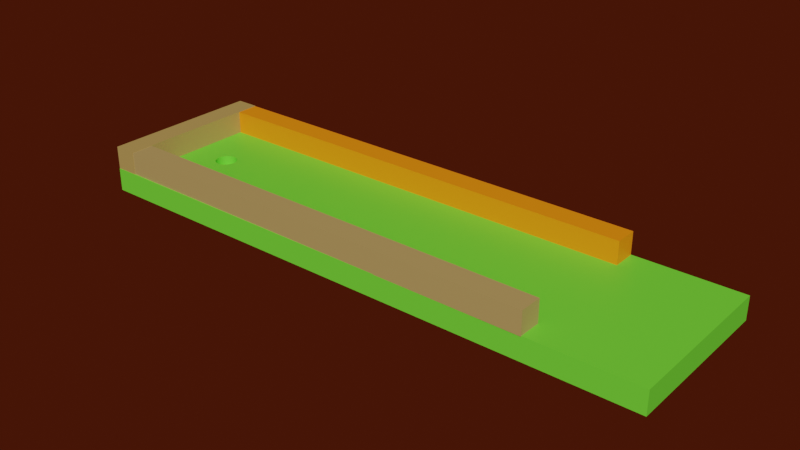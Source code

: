 # Source: course1_-_Copy.blend  (saved by Blender 2.91.10; exported with 4.5.12 LTS)
import bpy
from mathutils import Matrix  # noqa: F401  (used for matrix-valued properties, if any)

bpy.ops.wm.read_factory_settings(use_empty=True)
scene = bpy.context.scene
scene.name = 'Scene'

# ---- collections
col_collection = bpy.data.collections.new('Collection'); scene.collection.children.link(col_collection)

# ---- materials (node trees are filled in below, after node groups)
mat_material_004 = bpy.data.materials.new('Material.004')
mat_material_004.use_transparent_shadow = False
mat_material_002 = bpy.data.materials.new('Material.002')
mat_material_002.use_transparent_shadow = False
mat_material_003 = bpy.data.materials.new('Material.003')
mat_material_003.use_transparent_shadow = False
mat_material_001 = bpy.data.materials.new('Material.001')
mat_material_001.use_transparent_shadow = False

# ---- material node trees
mat_material_004.use_nodes = True; mat_material_004.node_tree.nodes.clear()
_N = mat_material_004.node_tree.nodes; _L = mat_material_004.node_tree.links
n0 = _N.new('ShaderNodeBsdfPrincipled'); n0.name = 'Principled BSDF'; n0.location = (10, 300)
n0.distribution = 'GGX'
n0.subsurface_method = 'BURLEY'
n0.inputs[0].default_value = (1.0, 0.2777, 0.004216, 1.0)
n0.inputs[3].default_value = 1.45
n0.inputs[27].default_value = (0.0, 0.0, 0.0, 1.0)
n0.inputs[28].default_value = 1.0
n1 = _N.new('ShaderNodeOutputMaterial'); n1.name = 'Material Output'; n1.location = (300, 300)
_L.new(n0.outputs[0], n1.inputs[0])
n1.is_active_output = True
mat_material_002.use_nodes = True; mat_material_002.node_tree.nodes.clear()
_N = mat_material_002.node_tree.nodes; _L = mat_material_002.node_tree.links
n0 = _N.new('ShaderNodeBsdfPrincipled'); n0.name = 'Principled BSDF'; n0.location = (10, 300)
n0.distribution = 'GGX'
n0.subsurface_method = 'BURLEY'
n0.inputs[0].default_value = (0.4735, 0.3231, 0.1144, 1.0)
n0.inputs[3].default_value = 1.45
n0.inputs[27].default_value = (0.0, 0.0, 0.0, 1.0)
n0.inputs[28].default_value = 1.0
n1 = _N.new('ShaderNodeOutputMaterial'); n1.name = 'Material Output'; n1.location = (300, 300)
_L.new(n0.outputs[0], n1.inputs[0])
n1.is_active_output = True
mat_material_003.use_nodes = True; mat_material_003.node_tree.nodes.clear()
_N = mat_material_003.node_tree.nodes; _L = mat_material_003.node_tree.links
n0 = _N.new('ShaderNodeBsdfPrincipled'); n0.name = 'Principled BSDF'; n0.location = (10, 300)
n0.distribution = 'GGX'
n0.subsurface_method = 'BURLEY'
n0.inputs[0].default_value = (0.4735, 0.314, 0.09531, 1.0)
n0.inputs[3].default_value = 1.45
n0.inputs[27].default_value = (0.0, 0.0, 0.0, 1.0)
n0.inputs[28].default_value = 1.0
n1 = _N.new('ShaderNodeOutputMaterial'); n1.name = 'Material Output'; n1.location = (300, 300)
_L.new(n0.outputs[0], n1.inputs[0])
n1.is_active_output = True
mat_material_001.use_nodes = True; mat_material_001.node_tree.nodes.clear()
_N = mat_material_001.node_tree.nodes; _L = mat_material_001.node_tree.links
n0 = _N.new('ShaderNodeBsdfPrincipled'); n0.name = 'Principled BSDF'; n0.location = (10, 300)
n0.distribution = 'GGX'
n0.subsurface_method = 'BURLEY'
n0.inputs[0].default_value = (0.1624, 0.8, 0.0427, 1.0)
n0.inputs[3].default_value = 1.45
n0.inputs[27].default_value = (0.0, 0.0, 0.0, 1.0)
n0.inputs[28].default_value = 1.0
n1 = _N.new('ShaderNodeOutputMaterial'); n1.name = 'Material Output'; n1.location = (300, 300)
_L.new(n0.outputs[0], n1.inputs[0])
n1.is_active_output = True

# ---- world
world_world = bpy.data.worlds.new('World'); scene.world = world_world
world_world.use_nodes = True; world_world.node_tree.nodes.clear()
_N = world_world.node_tree.nodes; _L = world_world.node_tree.links
n0 = _N.new('ShaderNodeOutputWorld'); n0.name = 'World Output'; n0.location = (300, 300)
n1 = _N.new('ShaderNodeBackground'); n1.name = 'Background'; n1.location = (10, 300)
n1.inputs[0].default_value = (0.05087, 0.007497, 0.00163, 1.0)
_L.new(n1.outputs[0], n0.inputs[0])
n0.is_active_output = True
world_world.color = (0.05088, 0.05088, 0.05088)
world_world.use_sun_shadow = False
world_world.sun_shadow_jitter_overblur = 0.0

# ---- meshes
me_cube_002 = bpy.data.meshes.new('Cube.002')
me_cube_002.from_pydata([(-1.0, -1.0, -1.0), (-1.0, -1.0, 1.0), (-1.0, 1.0, -1.0), (-1.0, 1.0, 1.0), (1.0, -1.0, -1.0), (1.0, -1.0, 1.0), (1.0, 1.0, -1.0), (1.0, 1.0, 1.0)], [], [(0, 1, 3, 2), (2, 3, 7, 6), (6, 7, 5, 4), (4, 5, 1, 0), (2, 6, 4, 0), (7, 3, 1, 5)])
_uv = me_cube_002.uv_layers.new(name='UVMap')
_uv.uv.foreach_set('vector', [0.375, 0.0, 0.625, 0.0, 0.625, 0.25, 0.375, 0.25, 0.375, 0.25, 0.625, 0.25, 0.625, 0.5, 0.375, 0.5, 0.375, 0.5, 0.625, 0.5, 0.625, 0.75, 0.375, 0.75, 0.375, 0.75, 0.625, 0.75, 0.625, 1.0, 0.375, 1.0, 0.125, 0.5, 0.375, 0.5, 0.375, 0.75, 0.125, 0.75, 0.625, 0.5, 0.875, 0.5, 0.875, 0.75, 0.625, 0.75])
me_cube_002.materials.append(mat_material_004)
me_cube_002.use_remesh_fix_poles = True
me_cube_002.use_remesh_preserve_attributes = False
me_cube_002.use_mirror_vertex_groups = False
me_cube_002.update()
me_cube_003 = bpy.data.meshes.new('Cube.003')
me_cube_003.from_pydata([(-0.9076, -0.9771, -0.9571), (-1.0, -1.0, -1.0), (-1.0, -1.0, 1.0), (-1.0, 1.0, -1.0), (1.0, -1.0, -1.0), (1.0, -1.0, 1.0), (1.0, 1.0, -1.0), (1.0, 1.0, 1.0), (-0.908, 1.0, -0.9571), (-0.9076, -0.9771, 1.0), (-0.908, 1.0, 1.0), (-1.0, -0.9843, -0.9571), (-1.0, -0.9843, 1.0), (-1.0, 1.0, -0.9571)], [], [(6, 7, 5, 4), (4, 5, 2, 1), (3, 6, 4, 1), (8, 0, 9, 10), (12, 9, 0, 11), (0, 8, 13, 11), (13, 3, 1, 2, 12, 11), (7, 6, 3, 13, 8, 10), (12, 2, 5, 7, 10, 9)])
_uv = me_cube_003.uv_layers.new(name='UVMap')
_uv.uv.foreach_set('vector', [0.375, 0.5, 0.625, 0.5, 0.625, 0.75, 0.375, 0.75, 0.375, 0.75, 0.625, 0.75, 0.625, 1.0, 0.375, 1.0, 0.125, 0.5, 0.375, 0.5, 0.375, 0.75, 0.125, 0.75, 0.375, 0.4651, 0.375, 0.5, 0.6196, 0.5, 0.6196, 0.4651, 0.6196, 0.738, 0.6196, 0.5, 0.375, 0.5, 0.375, 0.738, 0.375, 0.5, 0.3401, 0.5, 0.34, 0.7371, 0.375, 0.738, 0.3804, 0.25, 0.375, 0.25, 0.375, 0.0, 0.625, 0.0, 0.625, 0.00196, 0.3804, 0.00196, 0.625, 0.5, 0.375, 0.5, 0.375, 0.25, 0.3804, 0.25, 0.3804, 0.2615, 0.625, 0.2615, 0.875, 0.748, 0.875, 0.75, 0.625, 0.75, 0.625, 0.5, 0.8635, 0.5, 0.8635, 0.7471])
me_cube_003.materials.append(mat_material_002)
me_cube_003.use_remesh_fix_poles = True
me_cube_003.use_remesh_preserve_attributes = False
me_cube_003.use_mirror_vertex_groups = False
me_cube_003.update()
me_cube_004 = bpy.data.meshes.new('Cube.004')
me_cube_004.from_pydata([(-1.0, -1.0, -1.0), (-1.0, -1.0, 1.0), (-1.0, 1.0, -1.0), (-1.0, 1.0, 1.0), (1.0, -1.0, -1.0), (1.0, -1.0, 1.0), (1.0, 1.0, -1.0), (1.0, 1.0, 1.0)], [], [(0, 1, 3, 2), (2, 3, 7, 6), (6, 7, 5, 4), (4, 5, 1, 0), (2, 6, 4, 0), (7, 3, 1, 5)])
_uv = me_cube_004.uv_layers.new(name='UVMap')
_uv.uv.foreach_set('vector', [0.375, 0.0, 0.625, 0.0, 0.625, 0.25, 0.375, 0.25, 0.375, 0.25, 0.625, 0.25, 0.625, 0.5, 0.375, 0.5, 0.375, 0.5, 0.625, 0.5, 0.625, 0.75, 0.375, 0.75, 0.375, 0.75, 0.625, 0.75, 0.625, 1.0, 0.375, 1.0, 0.125, 0.5, 0.375, 0.5, 0.375, 0.75, 0.125, 0.75, 0.625, 0.5, 0.875, 0.5, 0.875, 0.75, 0.625, 0.75])
me_cube_004.materials.append(mat_material_003)
me_cube_004.use_remesh_fix_poles = True
me_cube_004.use_remesh_preserve_attributes = False
me_cube_004.use_mirror_vertex_groups = False
me_cube_004.update()
me_cube_006 = bpy.data.meshes.new('Cube.006')
me_cube_006.from_pydata([(-0.1159, -0.7736, 0.01531), (-0.1133, -0.7665, 0.01531), (-0.1058, -0.7596, 0.01531), (-0.09369, -0.7533, 0.01531), (-0.07741, -0.7477, 0.01531), (-0.0576, -0.7432, 0.01531), (-0.03503, -0.7398, 0.01531), (-0.01056, -0.7377, 0.01531), (0.01488, -0.737, 0.01531), (0.04029, -0.7378, 0.01531), (0.06471, -0.7399, 0.01531), (0.08719, -0.7433, 0.01531), (0.1069, -0.7479, 0.01531), (0.123, -0.7535, 0.01531), (0.135, -0.7599, 0.01531), (0.1423, -0.7668, 0.01531), (0.1447, -0.7739, 0.01531), (0.1421, -0.7811, 0.01531), (0.1346, -0.788, 0.01531), (0.1225, -0.7943, 0.01531), (0.1062, -0.7999, 0.01531), (0.08637, -0.8044, 0.01531), (0.06379, -0.8078, 0.01531), (0.03932, -0.8098, 0.01531), (0.01389, -0.8105, 0.01531), (-0.01152, -0.8098, 0.01531), (-0.03594, -0.8077, 0.01531), (-0.05842, -0.8043, 0.01531), (-0.07811, -0.7997, 0.01531), (-0.09424, -0.7941, 0.01531), (-0.1062, -0.7877, 0.01531), (-0.1135, -0.7808, 0.01531), (-1.0, -1.0, -1.0), (-1.0, -1.0, 1.0), (-1.0, 1.0, -1.0), (-1.0, 1.0, 1.0), (1.0, -1.0, -1.0), (1.0, -1.0, 1.0), (1.0, 1.0, -1.0), (1.0, 1.0, 1.0), (-0.1159, -0.7736, 1.0), (0.1421, -0.7811, 1.0), (-0.1133, -0.7665, 1.0), (0.1346, -0.788, 1.0), (0.1225, -0.7943, 1.0), (-0.1058, -0.7596, 1.0), (0.1062, -0.7999, 1.0), (-0.09369, -0.7533, 1.0), (0.08637, -0.8044, 1.0), (0.06379, -0.8078, 1.0), (-0.07741, -0.7477, 1.0), (0.03932, -0.8098, 1.0), (0.01389, -0.8105, 1.0), (-0.0576, -0.7432, 1.0), (-0.01152, -0.8098, 1.0), (-0.03503, -0.7398, 1.0), (-0.03594, -0.8077, 1.0), (-0.05842, -0.8043, 1.0), (-0.01056, -0.7377, 1.0), (-0.07811, -0.7997, 1.0), (0.01488, -0.737, 1.0), (-0.09424, -0.7941, 1.0), (-0.1062, -0.7877, 1.0), (0.04029, -0.7378, 1.0), (-0.1135, -0.7808, 1.0), (0.06471, -0.7399, 1.0), (0.08719, -0.7433, 1.0), (0.1069, -0.7479, 1.0), (0.123, -0.7535, 1.0), (0.135, -0.7599, 1.0), (0.1423, -0.7668, 1.0), (0.1447, -0.7739, 1.0)], [], [(32, 33, 35, 34), (34, 35, 39, 38), (38, 39, 37, 36), (36, 37, 33, 32), (34, 38, 36, 32), (40, 0, 1, 42), (42, 1, 2, 45), (45, 2, 3, 47), (47, 3, 4, 50), (50, 4, 5, 53), (53, 5, 6, 55), (55, 6, 7, 58), (58, 7, 8, 60), (60, 8, 9, 63), (63, 9, 10, 65), (65, 10, 11, 66), (66, 11, 12, 67), (67, 12, 13, 68), (68, 13, 14, 69), (69, 14, 15, 70), (15, 16, 71, 70), (16, 17, 41, 71), (17, 18, 43, 41), (18, 19, 44, 43), (19, 20, 46, 44), (20, 21, 48, 46), (21, 22, 49, 48), (22, 23, 51, 49), (23, 24, 52, 51), (24, 25, 54, 52), (25, 26, 56, 54), (26, 27, 57, 56), (27, 28, 59, 57), (28, 29, 61, 59), (29, 30, 62, 61), (30, 31, 64, 62), (64, 31, 0, 40), (15, 14, 13, 12, 11, 10, 9, 8, 7, 6, 5, 4, 3, 2, 1, 0, 31, 30, 29, 28, 27, 26, 25, 24, 23, 22, 21, 20, 19, 18, 17, 16), (40, 33, 37, 71, 41, 43, 44, 46, 48, 49, 51, 52, 54, 56, 57, 59, 61, 62, 64), (71, 37, 39, 35, 33, 40, 42, 45, 47, 50, 53, 55, 58, 60, 63, 65, 66, 67, 68, 69, 70)])
_uv = me_cube_006.uv_layers.new(name='UVMap')
_uv.uv.foreach_set('vector', [0.375, 0.0, 0.625, 0.0, 0.625, 0.25, 0.375, 0.25, 0.375, 0.25, 0.625, 0.25, 0.625, 0.5, 0.375, 0.5, 0.375, 0.5, 0.625, 0.5, 0.625, 0.75, 0.375, 0.75, 0.375, 0.75, 0.625, 0.75, 0.625, 1.0, 0.375, 1.0, 0.125, 0.5, 0.375, 0.5, 0.375, 0.75, 0.125, 0.75, 1.0, 0.7653, 1.0, 0.5, 0.9688, 0.5, 0.9688, 0.7653, 0.9688, 0.7653, 0.9688, 0.5, 0.9375, 0.5, 0.9375, 0.7653, 0.9375, 0.7653, 0.9375, 0.5, 0.9062, 0.5, 0.9062, 0.7653, 0.9062, 0.7653, 0.9062, 0.5, 0.875, 0.5, 0.875, 0.7653, 0.875, 0.7653, 0.875, 0.5, 0.8438, 0.5, 0.8438, 0.7653, 0.8438, 0.7653, 0.8438, 0.5, 0.8125, 0.5, 0.8125, 0.7653, 0.8125, 0.7653, 0.8125, 0.5, 0.7812, 0.5, 0.7812, 0.7653, 0.7812, 0.7653, 0.7812, 0.5, 0.75, 0.5, 0.75, 0.7653, 0.75, 0.7653, 0.75, 0.5, 0.7188, 0.5, 0.7188, 0.7653, 0.7188, 0.7653, 0.7188, 0.5, 0.6875, 0.5, 0.6875, 0.7653, 0.6875, 0.7653, 0.6875, 0.5, 0.6562, 0.5, 0.6562, 0.7653, 0.6562, 0.7653, 0.6562, 0.5, 0.625, 0.5, 0.625, 0.7653, 0.625, 0.7653, 0.625, 0.5, 0.5938, 0.5, 0.5938, 0.7653, 0.5938, 0.7653, 0.5938, 0.5, 0.5625, 0.5, 0.5625, 0.7653, 0.5625, 0.7653, 0.5625, 0.5, 0.5312, 0.5, 0.5312, 0.7653, 0.5312, 0.5, 0.5, 0.5, 0.5, 0.7653, 0.5312, 0.7653, 0.5, 0.5, 0.4688, 0.5, 0.4688, 0.7653, 0.5, 0.7653, 0.4688, 0.5, 0.4375, 0.5, 0.4375, 0.7653, 0.4688, 0.7653, 0.4375, 0.5, 0.4062, 0.5, 0.4062, 0.7653, 0.4375, 0.7653, 0.4062, 0.5, 0.375, 0.5, 0.375, 0.7653, 0.4062, 0.7653, 0.375, 0.5, 0.3438, 0.5, 0.3438, 0.7653, 0.375, 0.7653, 0.3438, 0.5, 0.3125, 0.5, 0.3125, 0.7653, 0.3438, 0.7653, 0.3125, 0.5, 0.2812, 0.5, 0.2812, 0.7653, 0.3125, 0.7653, 0.2812, 0.5, 0.25, 0.5, 0.25, 0.7653, 0.2812, 0.7653, 0.25, 0.5, 0.2188, 0.5, 0.2188, 0.7653, 0.25, 0.7653, 0.2188, 0.5, 0.1875, 0.5, 0.1875, 0.7653, 0.2188, 0.7653, 0.1875, 0.5, 0.1562, 0.5, 0.1562, 0.7653, 0.1875, 0.7653, 0.1562, 0.5, 0.125, 0.5, 0.125, 0.7653, 0.1562, 0.7653, 0.125, 0.5, 0.09375, 0.5, 0.09375, 0.7653, 0.125, 0.7653, 0.09375, 0.5, 0.0625, 0.5, 0.0625, 0.7653, 0.09375, 0.7653, 0.0625, 0.5, 0.03125, 0.5, 0.03125, 0.7653, 0.0625, 0.7653, 0.03125, 0.7653, 0.03125, 0.5, 0.0, 0.5, 0.0, 0.7653, 0.7968, 0.01461, 0.8418, 0.02827, 0.8833, 0.05045, 0.9197, 0.08029, 0.9496, 0.1167, 0.9717, 0.1582, 0.9854, 0.2032, 0.99, 0.25, 0.9854, 0.2968, 0.9717, 0.3418, 0.9496, 0.3833, 0.9197, 0.4197, 0.8833, 0.4496, 0.8418, 0.4717, 0.7968, 0.4854, 0.75, 0.49, 0.7032, 0.4854, 0.6582, 0.4717, 0.6167, 0.4496, 0.5803, 0.4197, 0.5504, 0.3833, 0.5283, 0.3418, 0.5146, 0.2968, 0.51, 0.25, 0.5146, 0.2032, 0.5283, 0.1582, 0.5504, 0.1167, 0.5803, 0.08029, 0.6167, 0.05045, 0.6582, 0.02827, 0.7032, 0.01461, 0.75, 0.01, 0.7645, 0.7217, 0.875, 0.75, 0.625, 0.75, 0.7319, 0.7217, 0.7322, 0.7226, 0.7332, 0.7235, 0.7347, 0.7243, 0.7367, 0.725, 0.7392, 0.7256, 0.742, 0.726, 0.7451, 0.7262, 0.7483, 0.7263, 0.7514, 0.7262, 0.7545, 0.726, 0.7573, 0.7255, 0.7598, 0.725, 0.7618, 0.7243, 0.7633, 0.7235, 0.7642, 0.7226, 0.7319, 0.7217, 0.625, 0.75, 0.625, 0.5, 0.875, 0.5, 0.875, 0.75, 0.7645, 0.7217, 0.7642, 0.7208, 0.7632, 0.7199, 0.7617, 0.7192, 0.7597, 0.7185, 0.7572, 0.7179, 0.7544, 0.7175, 0.7513, 0.7172, 0.7481, 0.7171, 0.745, 0.7172, 0.7419, 0.7175, 0.7391, 0.7179, 0.7366, 0.7185, 0.7346, 0.7192, 0.7331, 0.72, 0.7322, 0.7208])
me_cube_006.materials.append(mat_material_001)
me_cube_006.use_remesh_fix_poles = True
me_cube_006.use_remesh_preserve_attributes = False
me_cube_006.use_mirror_vertex_groups = False
me_cube_006.update()

# ---- objects
ob_cube_001 = bpy.data.objects.new('Cube.001', me_cube_002)
ob_cube_002 = bpy.data.objects.new('Cube.002', me_cube_003)
ob_cube_003 = bpy.data.objects.new('Cube.003', me_cube_004)
ob_cube_004 = bpy.data.objects.new('Cube.004', me_cube_006)

# ---- transforms, parenting, visibility, modifiers, constraints
ob_cube_001.location = (0.0, 5.12, 0.0)
ob_cube_001.rotation_euler = (0.0, -0.0, 0.002709)
ob_cube_001.scale = (20.61, 1.0, 1.0)
ob_cube_001.lineart.crease_threshold = 0.0
ob_cube_002.location = (0.0, -7.057, 0.0)
ob_cube_002.scale = (20.61, 1.0, 1.0)
ob_cube_002.lineart.crease_threshold = 0.0
ob_cube_003.location = (-19.73, -1.024, 0.04293)
ob_cube_003.rotation_euler = (0.0, 0.0, -1.567)
ob_cube_003.scale = (7.088, 1.0, 1.0)
ob_cube_003.lineart.crease_threshold = 0.0
ob_cube_004.location = (4.558, -0.9489, -1.963)
ob_cube_004.rotation_euler = (0.0, 0.0, -1.567)
ob_cube_004.scale = (7.121, 25.26, 1.0)
ob_cube_004.lineart.crease_threshold = 0.0
_m = ob_cube_004.modifiers.new('Boolean', 'BOOLEAN')

# ---- collection membership
col_collection.objects.link(ob_cube_001)
col_collection.objects.link(ob_cube_002)
col_collection.objects.link(ob_cube_003)
col_collection.objects.link(ob_cube_004)

# ---- scene / render settings (as saved in the file)
scene.frame_start = 1; scene.frame_end = 250; scene.frame_set(1)
scene.render.engine = 'BLENDER_EEVEE_NEXT'
scene.cycles.use_denoising = False
scene.cycles.samples = 128
scene.cycles.sampling_pattern = 'TABULATED_SOBOL'
scene.cycles.use_adaptive_sampling = False
scene.cycles.use_light_tree = False
scene.view_settings.view_transform = 'Filmic'
bpy.context.view_layer.update()

# ---- added for rendering (the .blend has no active camera and no usable light): camera, sun
cam_auto = bpy.data.cameras.new('AutoCamera')
cam_auto.lens = 50.0
cam_auto.sensor_width = 36.0
cam_auto.clip_end = 1000.0
ob_auto_camera = bpy.data.objects.new('AutoCamera', cam_auto)
scene.collection.objects.link(ob_auto_camera)
ob_auto_camera.location = (53.3674, -59.5403, 38.101)
ob_auto_camera.rotation_euler = (1.09748, -7.21219e-08, 0.694738)
scene.camera = ob_auto_camera
light_auto_sun = bpy.data.lights.new('AutoSun', 'SUN')
light_auto_sun.energy = 3.0
light_auto_sun.angle = 0.0523599
ob_auto_sun = bpy.data.objects.new('AutoSun', light_auto_sun)
scene.collection.objects.link(ob_auto_sun)
ob_auto_sun.rotation_euler = (0.872665, 0.174533, 0.523599)
bpy.context.view_layer.update()
